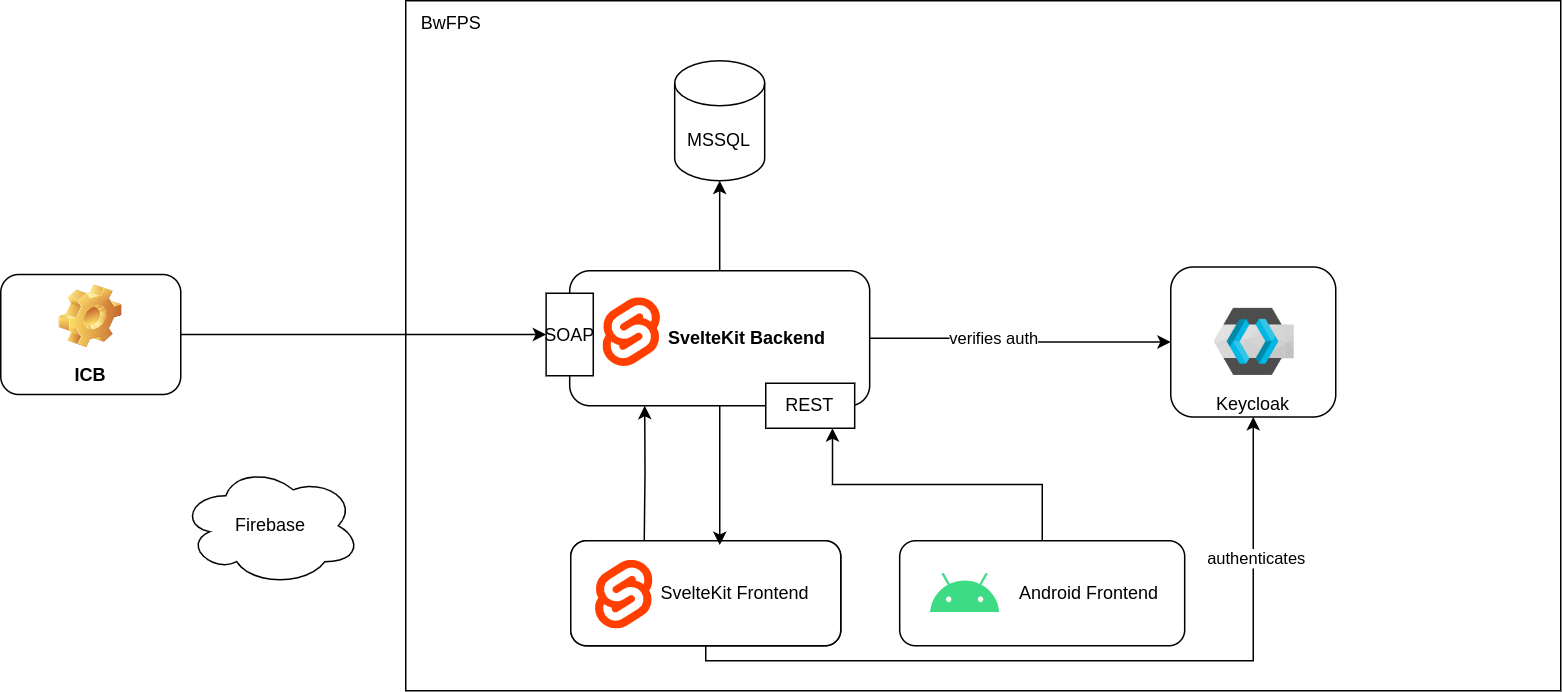

The diagram above was exported from draw.io. Its source (the exported page's mxGraphModel, read from the mxfile embedded in the PNG):
<mxGraphModel dx="1900" dy="582" grid="1" gridSize="10" guides="1" tooltips="1" connect="1" arrows="1" fold="1" page="1" pageScale="1" pageWidth="850" pageHeight="1100" math="0" shadow="0">
  <root>
    <mxCell id="0" />
    <mxCell id="1" parent="0" />
    <mxCell id="aG5FAwKS7XLNoopdOrm6-1" value="" style="group;dashed=1;strokeColor=none;rounded=0;dashPattern=12 12;" parent="1" vertex="1" connectable="0">
      <mxGeometry x="-240" y="40" width="770" height="460" as="geometry" />
    </mxCell>
    <mxCell id="aG5FAwKS7XLNoopdOrm6-2" value="" style="rounded=0;whiteSpace=wrap;html=1;" parent="aG5FAwKS7XLNoopdOrm6-1" vertex="1">
      <mxGeometry width="770" height="460" as="geometry" />
    </mxCell>
    <mxCell id="aG5FAwKS7XLNoopdOrm6-3" value="BwFPS" style="text;html=1;align=center;verticalAlign=middle;resizable=0;points=[];autosize=1;strokeColor=none;fillColor=none;" parent="aG5FAwKS7XLNoopdOrm6-1" vertex="1">
      <mxGeometry width="60" height="30" as="geometry" />
    </mxCell>
    <mxCell id="aG5FAwKS7XLNoopdOrm6-4" value="" style="group" parent="aG5FAwKS7XLNoopdOrm6-1" vertex="1" connectable="0">
      <mxGeometry x="110" y="360" width="180" height="70" as="geometry" />
    </mxCell>
    <mxCell id="aG5FAwKS7XLNoopdOrm6-5" value="DSWFD Frontend" style="rounded=1;whiteSpace=wrap;html=1;align=right;spacingRight=19;" parent="aG5FAwKS7XLNoopdOrm6-4" vertex="1">
      <mxGeometry width="180" height="70" as="geometry" />
    </mxCell>
    <mxCell id="aG5FAwKS7XLNoopdOrm6-6" value="" style="shape=image;verticalLabelPosition=bottom;labelBackgroundColor=default;verticalAlign=top;aspect=fixed;imageAspect=0;image=data:image/svg+xml,(base64 omitted: 2580 chars);clipPath=inset(2.28% 41% 5.84% 2.33%);" parent="aG5FAwKS7XLNoopdOrm6-4" vertex="1">
      <mxGeometry x="10" y="7" width="52.6" height="56" as="geometry" />
    </mxCell>
    <mxCell id="vSt-ulIdHb00yMuj97X6-1" value="" style="group" parent="1" vertex="1" connectable="0">
      <mxGeometry x="-130" y="400" width="180" height="70" as="geometry" />
    </mxCell>
    <mxCell id="vSt-ulIdHb00yMuj97X6-2" value="SvelteKit Frontend" style="rounded=1;whiteSpace=wrap;html=1;align=right;spacingRight=19;" parent="vSt-ulIdHb00yMuj97X6-1" vertex="1">
      <mxGeometry width="180" height="70" as="geometry" />
    </mxCell>
    <mxCell id="vSt-ulIdHb00yMuj97X6-25" value="" style="shape=image;verticalLabelPosition=bottom;labelBackgroundColor=default;verticalAlign=top;aspect=fixed;imageAspect=0;image=data:image/svg+xml,(base64 omitted: 2580 chars);clipPath=inset(2.28% 41% 5.84% 2.33%);" parent="vSt-ulIdHb00yMuj97X6-1" vertex="1">
      <mxGeometry x="10" y="7" width="52.6" height="56" as="geometry" />
    </mxCell>
    <mxCell id="vSt-ulIdHb00yMuj97X6-4" style="edgeStyle=orthogonalEdgeStyle;rounded=0;orthogonalLoop=1;jettySize=auto;html=1;exitX=0.5;exitY=0;exitDx=0;exitDy=0;entryX=0.75;entryY=1;entryDx=0;entryDy=0;" parent="1" source="vSt-ulIdHb00yMuj97X6-5" target="vSt-ulIdHb00yMuj97X6-17" edge="1">
      <mxGeometry relative="1" as="geometry" />
    </mxCell>
    <mxCell id="vSt-ulIdHb00yMuj97X6-5" value="Android Frontend" style="rounded=1;whiteSpace=wrap;html=1;align=right;spacingRight=15;" parent="1" vertex="1">
      <mxGeometry x="89.28999999999999" y="400" width="190" height="70" as="geometry" />
    </mxCell>
    <mxCell id="vSt-ulIdHb00yMuj97X6-6" value="MSSQL" style="shape=cylinder3;whiteSpace=wrap;html=1;boundedLbl=1;backgroundOutline=1;size=15;" parent="1" vertex="1">
      <mxGeometry x="-60.709999999999994" y="80" width="60" height="80" as="geometry" />
    </mxCell>
    <mxCell id="vSt-ulIdHb00yMuj97X6-7" value="" style="group" parent="1" vertex="1" connectable="0">
      <mxGeometry x="270" y="217.5" width="110" height="100" as="geometry" />
    </mxCell>
    <mxCell id="vSt-ulIdHb00yMuj97X6-8" value="Keycloak" style="rounded=1;whiteSpace=wrap;html=1;verticalAlign=bottom;" parent="vSt-ulIdHb00yMuj97X6-7" vertex="1">
      <mxGeometry width="110" height="100" as="geometry" />
    </mxCell>
    <mxCell id="vSt-ulIdHb00yMuj97X6-9" value="" style="shape=image;verticalLabelPosition=bottom;labelBackgroundColor=default;verticalAlign=top;aspect=fixed;imageAspect=0;image=data:image/png,(base64 omitted: 14008 chars);" parent="vSt-ulIdHb00yMuj97X6-7" vertex="1">
      <mxGeometry x="27.5" y="22.5" width="55" height="55" as="geometry" />
    </mxCell>
    <mxCell id="vSt-ulIdHb00yMuj97X6-10" value="Firebase" style="ellipse;shape=cloud;whiteSpace=wrap;html=1;" parent="1" vertex="1">
      <mxGeometry x="-390" y="350" width="120" height="80" as="geometry" />
    </mxCell>
    <mxCell id="vSt-ulIdHb00yMuj97X6-11" style="edgeStyle=orthogonalEdgeStyle;rounded=0;orthogonalLoop=1;jettySize=auto;html=1;entryX=0;entryY=0.5;entryDx=0;entryDy=0;" parent="1" source="vSt-ulIdHb00yMuj97X6-12" target="vSt-ulIdHb00yMuj97X6-16" edge="1">
      <mxGeometry relative="1" as="geometry">
        <mxPoint x="-330" y="280" as="targetPoint" />
      </mxGeometry>
    </mxCell>
    <mxCell id="vSt-ulIdHb00yMuj97X6-12" value="ICB" style="label;whiteSpace=wrap;html=1;align=center;verticalAlign=bottom;spacingLeft=0;spacingBottom=4;imageAlign=center;imageVerticalAlign=top;image=img/clipart/Gear_128x128.png" parent="1" vertex="1">
      <mxGeometry x="-510" y="222.5" width="120" height="80" as="geometry" />
    </mxCell>
    <mxCell id="vSt-ulIdHb00yMuj97X6-13" value="" style="group" parent="1" vertex="1" connectable="0">
      <mxGeometry x="-130.71" y="210" width="220" height="115" as="geometry" />
    </mxCell>
    <mxCell id="vSt-ulIdHb00yMuj97X6-14" value="&lt;b&gt;SvelteKit Backend&lt;/b&gt;" style="rounded=1;whiteSpace=wrap;html=1;align=right;spacingRight=27;" parent="vSt-ulIdHb00yMuj97X6-13" vertex="1">
      <mxGeometry y="10" width="200" height="90" as="geometry" />
    </mxCell>
    <mxCell id="vSt-ulIdHb00yMuj97X6-16" value="SOAP" style="rounded=0;whiteSpace=wrap;html=1;" parent="vSt-ulIdHb00yMuj97X6-13" vertex="1">
      <mxGeometry x="-15.714285714285714" y="25" width="31.428571428571427" height="55" as="geometry" />
    </mxCell>
    <mxCell id="vSt-ulIdHb00yMuj97X6-17" value="REST" style="rounded=0;whiteSpace=wrap;html=1;" parent="vSt-ulIdHb00yMuj97X6-13" vertex="1">
      <mxGeometry x="130.71" y="85" width="59.29" height="30" as="geometry" />
    </mxCell>
    <mxCell id="vSt-ulIdHb00yMuj97X6-3" value="" style="shape=image;verticalLabelPosition=bottom;labelBackgroundColor=default;verticalAlign=top;aspect=fixed;imageAspect=0;image=data:image/svg+xml,(base64 omitted: 2580 chars);clipPath=inset(2.28% 41% 5.84% 2.33%);" parent="vSt-ulIdHb00yMuj97X6-13" vertex="1">
      <mxGeometry x="15.709999999999994" y="22" width="52.6" height="56" as="geometry" />
    </mxCell>
    <mxCell id="vSt-ulIdHb00yMuj97X6-18" style="edgeStyle=orthogonalEdgeStyle;rounded=0;orthogonalLoop=1;jettySize=auto;html=1;entryX=0.25;entryY=1;entryDx=0;entryDy=0;" parent="1" target="vSt-ulIdHb00yMuj97X6-14" edge="1">
      <mxGeometry relative="1" as="geometry">
        <mxPoint x="-81" y="400" as="sourcePoint" />
      </mxGeometry>
    </mxCell>
    <mxCell id="vSt-ulIdHb00yMuj97X6-19" style="edgeStyle=orthogonalEdgeStyle;rounded=0;orthogonalLoop=1;jettySize=auto;html=1;exitX=0.5;exitY=1;exitDx=0;exitDy=0;entryX=0.5;entryY=1;entryDx=0;entryDy=0;" parent="1" source="vSt-ulIdHb00yMuj97X6-2" target="vSt-ulIdHb00yMuj97X6-8" edge="1">
      <mxGeometry relative="1" as="geometry">
        <Array as="points">
          <mxPoint x="-10" y="480" />
          <mxPoint x="345" y="480" />
        </Array>
      </mxGeometry>
    </mxCell>
    <mxCell id="vSt-ulIdHb00yMuj97X6-20" value="authenticates" style="edgeLabel;html=1;align=center;verticalAlign=middle;resizable=0;points=[];" parent="vSt-ulIdHb00yMuj97X6-19" vertex="1" connectable="0">
      <mxGeometry x="0.6504" y="-1" relative="1" as="geometry">
        <mxPoint as="offset" />
      </mxGeometry>
    </mxCell>
    <mxCell id="vSt-ulIdHb00yMuj97X6-21" value="" style="shape=image;verticalLabelPosition=bottom;labelBackgroundColor=default;verticalAlign=top;aspect=fixed;imageAspect=0;image=data:image/svg+xml,(base64 omitted: 828 chars);" parent="1" vertex="1">
      <mxGeometry x="110" y="422" width="46.16" height="26" as="geometry" />
    </mxCell>
    <mxCell id="vSt-ulIdHb00yMuj97X6-22" style="edgeStyle=orthogonalEdgeStyle;rounded=0;orthogonalLoop=1;jettySize=auto;html=1;entryX=0.5;entryY=1;entryDx=0;entryDy=0;entryPerimeter=0;" parent="1" source="vSt-ulIdHb00yMuj97X6-14" target="vSt-ulIdHb00yMuj97X6-6" edge="1">
      <mxGeometry relative="1" as="geometry" />
    </mxCell>
    <mxCell id="vSt-ulIdHb00yMuj97X6-23" style="edgeStyle=orthogonalEdgeStyle;rounded=0;orthogonalLoop=1;jettySize=auto;html=1;exitX=1;exitY=0.5;exitDx=0;exitDy=0;entryX=0;entryY=0.5;entryDx=0;entryDy=0;" parent="1" source="vSt-ulIdHb00yMuj97X6-14" target="vSt-ulIdHb00yMuj97X6-8" edge="1">
      <mxGeometry relative="1" as="geometry" />
    </mxCell>
    <mxCell id="vSt-ulIdHb00yMuj97X6-24" value="verifies auth" style="edgeLabel;html=1;align=center;verticalAlign=middle;resizable=0;points=[];" parent="vSt-ulIdHb00yMuj97X6-23" vertex="1" connectable="0">
      <mxGeometry x="-0.1897" y="1" relative="1" as="geometry">
        <mxPoint as="offset" />
      </mxGeometry>
    </mxCell>
    <mxCell id="vSt-ulIdHb00yMuj97X6-26" style="edgeStyle=orthogonalEdgeStyle;rounded=0;orthogonalLoop=1;jettySize=auto;html=1;exitX=0.5;exitY=1;exitDx=0;exitDy=0;entryX=0.552;entryY=0.041;entryDx=0;entryDy=0;entryPerimeter=0;" parent="1" source="vSt-ulIdHb00yMuj97X6-14" target="vSt-ulIdHb00yMuj97X6-2" edge="1">
      <mxGeometry relative="1" as="geometry" />
    </mxCell>
  </root>
</mxGraphModel>